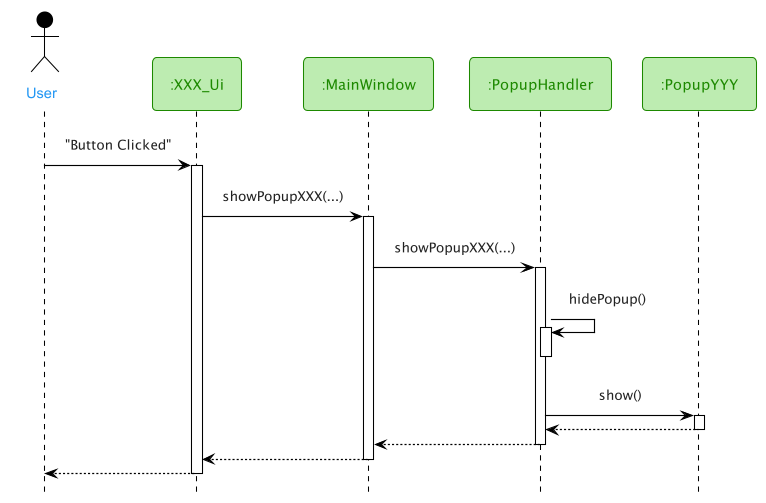

The diagram above was rendered by PlantUML. Its source (embedded in the PNG):
@startuml
!include Style.puml
!include SequenceStyle.puml

Actor User as User USER_COLOR

Participant ":XXX_Ui" as XXX_Ui <<UI>>
Participant ":MainWindow" as MainWindow <<UI>>
Participant ":PopupHandler" as PopupHandler <<UI>>
Participant ":PopupYYY" as PopupYYY <<UI>>

User -> XXX_Ui : "Button Clicked"
activate XXX_Ui

XXX_Ui -> MainWindow : showPopupXXX(...)
activate MainWindow

MainWindow -> PopupHandler : showPopupXXX(...)
activate PopupHandler

PopupHandler -> PopupHandler : hidePopup()
activate PopupHandler

deactivate PopupHandler

PopupHandler -> PopupYYY : show()
activate PopupYYY

PopupYYY --> PopupHandler
deactivate PopupYYY

PopupHandler --> MainWindow
deactivate PopupHandler

MainWindow --> XXX_Ui
deactivate MainWindow

XXX_Ui --> User
deactivate XXX_Ui

@enduml